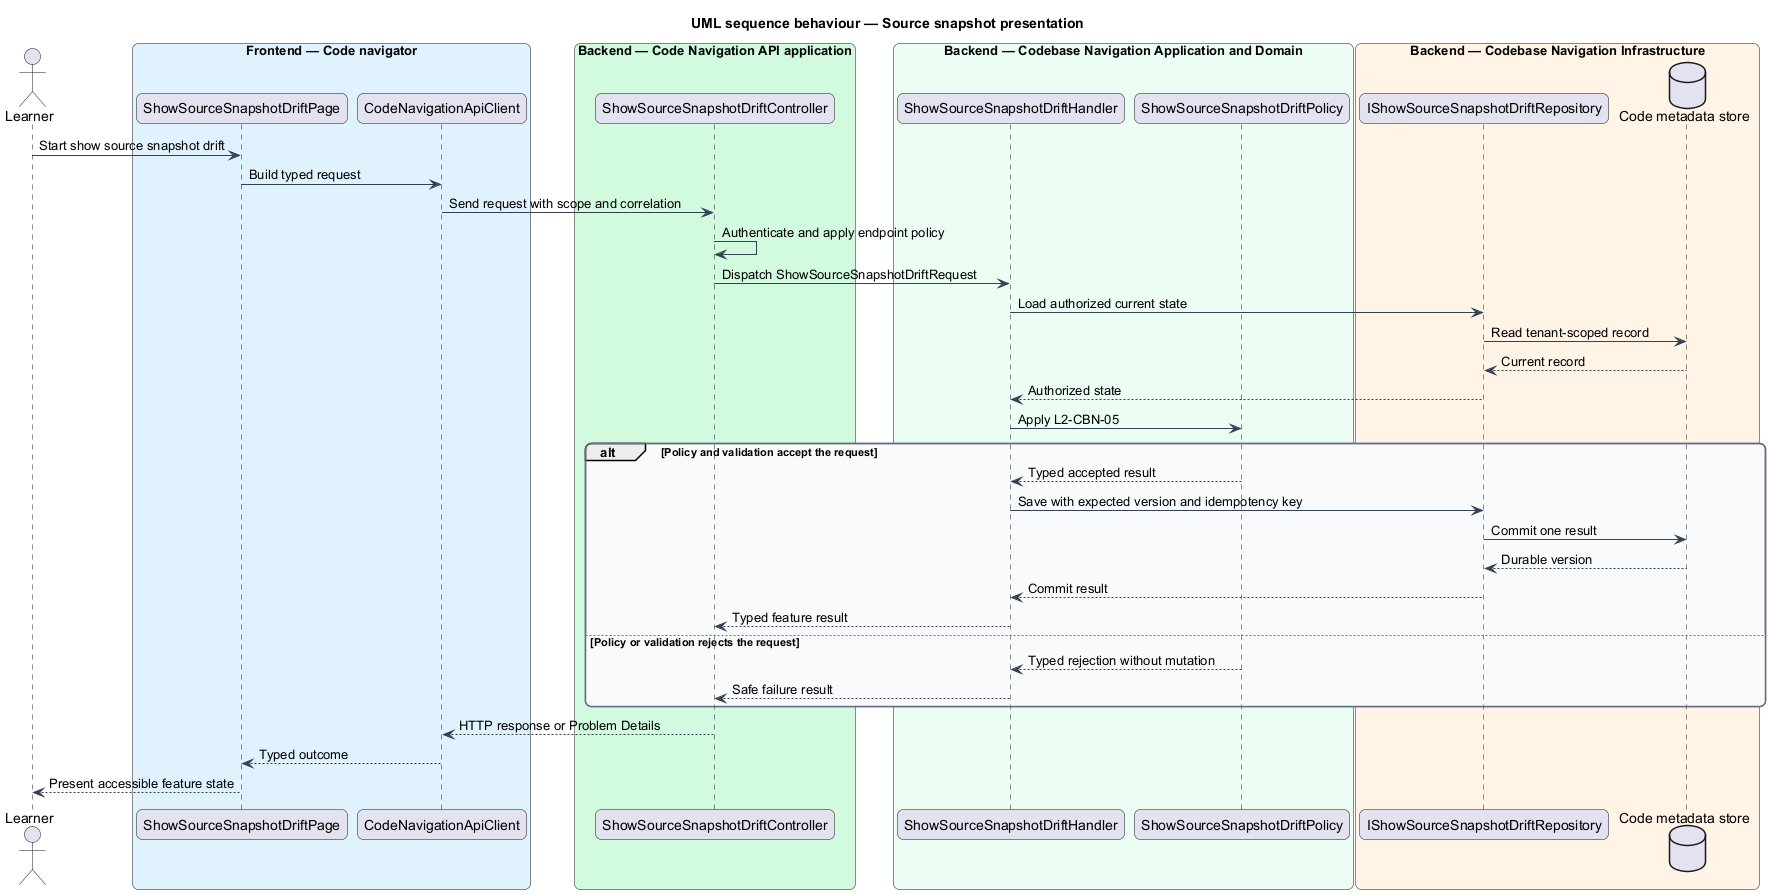

The diagram above was rendered by PlantUML. Its source (embedded in the PNG):
@startuml
title UML sequence behaviour — Source snapshot presentation
skinparam backgroundColor #FFFFFF
skinparam shadowing false
skinparam roundcorner 12
skinparam defaultFontName Arial
skinparam ArrowColor #344054
skinparam rectangle {
  BorderColor #344054
  FontColor #101828
}
skinparam package {
  BorderColor #667085
  FontColor #101828
  BackgroundColor #F9FAFB
}
actor "Learner" as actor
box "Frontend — Code navigator" #E0F2FE
  participant "ShowSourceSnapshotDriftPage" as entry
  participant "CodeNavigationApiClient" as client
end box
box "Backend — Code Navigation API application" #D1FADF
  participant "ShowSourceSnapshotDriftController" as controller
end box
box "Backend — Codebase Navigation Application and Domain" #ECFDF3
  participant "ShowSourceSnapshotDriftHandler" as handler
  participant "ShowSourceSnapshotDriftPolicy" as policy
end box
box "Backend — Codebase Navigation Infrastructure" #FFF4E5
  participant "IShowSourceSnapshotDriftRepository" as repository
  database "Code metadata store" as store
end box
actor -> entry : Start show source snapshot drift
entry -> client : Build typed request
client -> controller : Send request with scope and correlation
controller -> controller : Authenticate and apply endpoint policy
controller -> handler : Dispatch ShowSourceSnapshotDriftRequest
handler -> repository : Load authorized current state
repository -> store : Read tenant-scoped record
store --> repository : Current record
repository --> handler : Authorized state
handler -> policy : Apply L2-CBN-05
alt Policy and validation accept the request
  policy --> handler : Typed accepted result
  handler -> repository : Save with expected version and idempotency key
  repository -> store : Commit one result
  store --> repository : Durable version
  repository --> handler : Commit result
  handler --> controller : Typed feature result
else Policy or validation rejects the request
  policy --> handler : Typed rejection without mutation
  handler --> controller : Safe failure result
end
controller --> client : HTTP response or Problem Details
client --> entry : Typed outcome
entry --> actor : Present accessible feature state
@enduml